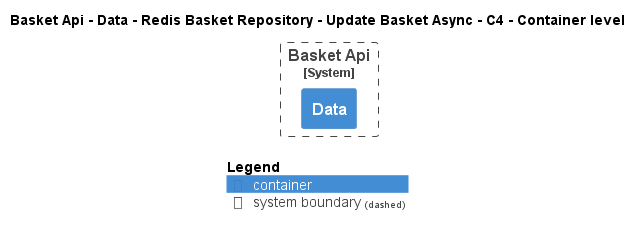

The diagram above was rendered by PlantUML. Its source (embedded in the PNG):
@startuml
!pragma layout smetana
!include ..\..\..\..\..\..\..\..\.c4s\C4_Container.puml

AddElementTag("state:new", $bgColor=green, $fontColor=#ffffff, $borderColor=green, $shadowing="False")
AddElementTag("state:changed", $bgColor=orange, $fontColor=#ffffff, $borderColor=orange, $shadowing="False")
AddElementTag("state:removed", $bgColor=red, $fontColor=#ffffff, $borderColor=red, $shadowing="False")

AddRelTag("state:new", $textColor=green, $lineColor=green)
AddRelTag("state:changed", $textColor=orange, $lineColor=orange)
AddRelTag("state:removed", $textColor=red, $lineColor=red)

SHOW_PERSON_PORTRAIT()
LAYOUT_TOP_DOWN()

skinparam linetype polyline

title Basket Api - Data - Redis Basket Repository - Update Basket Async - C4 - Container level


System_Boundary(dotnet.eShop.Architecture.SoftwareSystems.BasketApi, "Basket Api") {
    Container(dotnet.eShop.Architecture.SoftwareSystems.BasketApi.Containers.Data, "Data", "", "")
}



SHOW_LEGEND()
@enduml